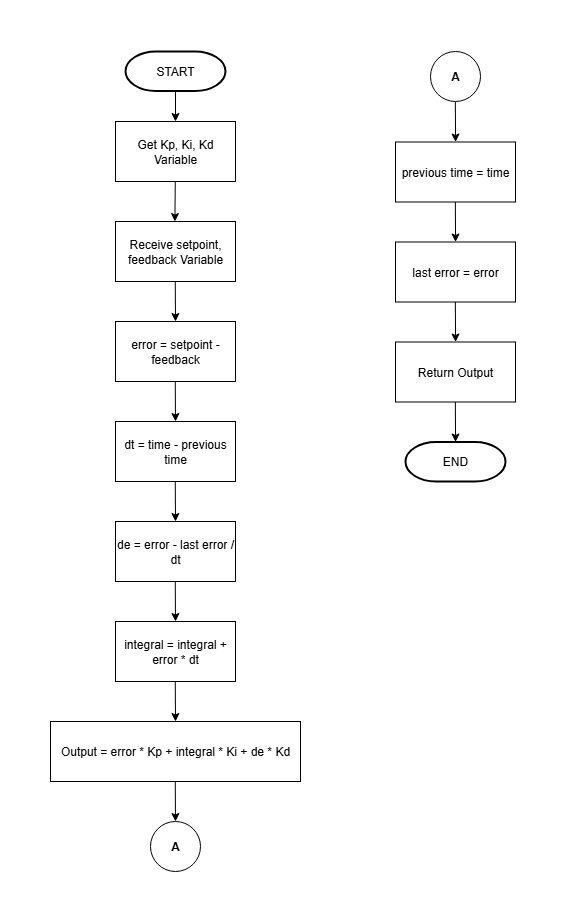

The diagram above was exported from draw.io. Its source (the exported page's mxGraphModel, read from the mxfile embedded in the PNG):
<mxGraphModel dx="1477" dy="814" grid="1" gridSize="10" guides="1" tooltips="1" connect="1" arrows="1" fold="1" page="1" pageScale="1" pageWidth="850" pageHeight="1100" math="0" shadow="0">
  <root>
    <mxCell id="0" />
    <mxCell id="1" parent="0" />
    <mxCell id="t-r5d_dQH_CXg5K2QSgZ-2" value="error = setpoint - feedback" style="rounded=0;whiteSpace=wrap;html=1;" parent="1" vertex="1">
      <mxGeometry x="235" y="380" width="120" height="60" as="geometry" />
    </mxCell>
    <mxCell id="t-r5d_dQH_CXg5K2QSgZ-3" value="Get Kp, Ki, Kd Variable" style="rounded=0;whiteSpace=wrap;html=1;" parent="1" vertex="1">
      <mxGeometry x="235" y="180" width="120" height="60" as="geometry" />
    </mxCell>
    <mxCell id="t-r5d_dQH_CXg5K2QSgZ-4" value="dt = time - previous time" style="rounded=0;whiteSpace=wrap;html=1;" parent="1" vertex="1">
      <mxGeometry x="235" y="480" width="120" height="60" as="geometry" />
    </mxCell>
    <mxCell id="t-r5d_dQH_CXg5K2QSgZ-5" value="de = error - last error / dt" style="rounded=0;whiteSpace=wrap;html=1;" parent="1" vertex="1">
      <mxGeometry x="235" y="580" width="120" height="60" as="geometry" />
    </mxCell>
    <mxCell id="t-r5d_dQH_CXg5K2QSgZ-6" value="integral = integral + error * dt" style="rounded=0;whiteSpace=wrap;html=1;" parent="1" vertex="1">
      <mxGeometry x="235" y="680" width="120" height="60" as="geometry" />
    </mxCell>
    <mxCell id="t-r5d_dQH_CXg5K2QSgZ-7" value="Output = error * Kp + integral * Ki + de * Kd" style="rounded=0;whiteSpace=wrap;html=1;" parent="1" vertex="1">
      <mxGeometry x="170" y="780" width="250" height="60" as="geometry" />
    </mxCell>
    <mxCell id="t-r5d_dQH_CXg5K2QSgZ-8" value="previous time = time" style="rounded=0;whiteSpace=wrap;html=1;" parent="1" vertex="1">
      <mxGeometry x="515" y="200.5" width="120" height="60" as="geometry" />
    </mxCell>
    <mxCell id="t-r5d_dQH_CXg5K2QSgZ-9" value="last error = error" style="rounded=0;whiteSpace=wrap;html=1;" parent="1" vertex="1">
      <mxGeometry x="515" y="300.5" width="120" height="60" as="geometry" />
    </mxCell>
    <mxCell id="t-r5d_dQH_CXg5K2QSgZ-10" value="Receive setpoint, feedback Variable" style="rounded=0;whiteSpace=wrap;html=1;" parent="1" vertex="1">
      <mxGeometry x="235" y="280" width="120" height="60" as="geometry" />
    </mxCell>
    <mxCell id="t-r5d_dQH_CXg5K2QSgZ-11" value="A" style="ellipse;whiteSpace=wrap;html=1;aspect=fixed;fontStyle=1" parent="1" vertex="1">
      <mxGeometry x="270" y="880" width="50" height="50" as="geometry" />
    </mxCell>
    <mxCell id="t-r5d_dQH_CXg5K2QSgZ-12" value="A" style="ellipse;whiteSpace=wrap;html=1;aspect=fixed;fontStyle=1" parent="1" vertex="1">
      <mxGeometry x="550" y="110" width="50" height="50" as="geometry" />
    </mxCell>
    <mxCell id="t-r5d_dQH_CXg5K2QSgZ-14" value="Return Output" style="rounded=0;whiteSpace=wrap;html=1;" parent="1" vertex="1">
      <mxGeometry x="515" y="400.5" width="120" height="60" as="geometry" />
    </mxCell>
    <mxCell id="t-r5d_dQH_CXg5K2QSgZ-16" value="" style="endArrow=classic;html=1;rounded=0;exitX=0.5;exitY=1;exitDx=0;exitDy=0;entryX=0.5;entryY=0;entryDx=0;entryDy=0;" parent="1" target="t-r5d_dQH_CXg5K2QSgZ-3" edge="1">
      <mxGeometry width="50" height="50" relative="1" as="geometry">
        <mxPoint x="295" y="149" as="sourcePoint" />
        <mxPoint x="505" y="510" as="targetPoint" />
      </mxGeometry>
    </mxCell>
    <mxCell id="t-r5d_dQH_CXg5K2QSgZ-17" value="" style="endArrow=classic;html=1;rounded=0;exitX=0.5;exitY=1;exitDx=0;exitDy=0;entryX=0.495;entryY=0;entryDx=0;entryDy=0;entryPerimeter=0;" parent="1" target="t-r5d_dQH_CXg5K2QSgZ-10" edge="1">
      <mxGeometry width="50" height="50" relative="1" as="geometry">
        <mxPoint x="294.77" y="240" as="sourcePoint" />
        <mxPoint x="294.77" y="271" as="targetPoint" />
      </mxGeometry>
    </mxCell>
    <mxCell id="t-r5d_dQH_CXg5K2QSgZ-18" value="" style="endArrow=classic;html=1;rounded=0;exitX=0.5;exitY=1;exitDx=0;exitDy=0;entryX=0.5;entryY=0;entryDx=0;entryDy=0;" parent="1" target="t-r5d_dQH_CXg5K2QSgZ-2" edge="1">
      <mxGeometry width="50" height="50" relative="1" as="geometry">
        <mxPoint x="294.77" y="340" as="sourcePoint" />
        <mxPoint x="294.77" y="371" as="targetPoint" />
      </mxGeometry>
    </mxCell>
    <mxCell id="t-r5d_dQH_CXg5K2QSgZ-19" value="" style="endArrow=classic;html=1;rounded=0;exitX=0.5;exitY=1;exitDx=0;exitDy=0;entryX=0.5;entryY=0;entryDx=0;entryDy=0;" parent="1" target="t-r5d_dQH_CXg5K2QSgZ-4" edge="1">
      <mxGeometry width="50" height="50" relative="1" as="geometry">
        <mxPoint x="294.77" y="440" as="sourcePoint" />
        <mxPoint x="294.77" y="471" as="targetPoint" />
      </mxGeometry>
    </mxCell>
    <mxCell id="t-r5d_dQH_CXg5K2QSgZ-20" value="" style="endArrow=classic;html=1;rounded=0;exitX=0.5;exitY=1;exitDx=0;exitDy=0;entryX=0.5;entryY=0;entryDx=0;entryDy=0;" parent="1" edge="1">
      <mxGeometry width="50" height="50" relative="1" as="geometry">
        <mxPoint x="294.77" y="540" as="sourcePoint" />
        <mxPoint x="295" y="580" as="targetPoint" />
      </mxGeometry>
    </mxCell>
    <mxCell id="t-r5d_dQH_CXg5K2QSgZ-21" value="" style="endArrow=classic;html=1;rounded=0;exitX=0.5;exitY=1;exitDx=0;exitDy=0;entryX=0.5;entryY=0;entryDx=0;entryDy=0;" parent="1" edge="1">
      <mxGeometry width="50" height="50" relative="1" as="geometry">
        <mxPoint x="294.77" y="640" as="sourcePoint" />
        <mxPoint x="295" y="680" as="targetPoint" />
      </mxGeometry>
    </mxCell>
    <mxCell id="t-r5d_dQH_CXg5K2QSgZ-22" value="" style="endArrow=classic;html=1;rounded=0;exitX=0.5;exitY=1;exitDx=0;exitDy=0;entryX=0.5;entryY=0;entryDx=0;entryDy=0;" parent="1" edge="1">
      <mxGeometry width="50" height="50" relative="1" as="geometry">
        <mxPoint x="294.77" y="740" as="sourcePoint" />
        <mxPoint x="295" y="780" as="targetPoint" />
      </mxGeometry>
    </mxCell>
    <mxCell id="t-r5d_dQH_CXg5K2QSgZ-23" value="" style="endArrow=classic;html=1;rounded=0;exitX=0.5;exitY=1;exitDx=0;exitDy=0;entryX=0.5;entryY=0;entryDx=0;entryDy=0;" parent="1" edge="1">
      <mxGeometry width="50" height="50" relative="1" as="geometry">
        <mxPoint x="294.77" y="840" as="sourcePoint" />
        <mxPoint x="295" y="880" as="targetPoint" />
      </mxGeometry>
    </mxCell>
    <mxCell id="t-r5d_dQH_CXg5K2QSgZ-24" value="" style="endArrow=classic;html=1;rounded=0;exitX=0.5;exitY=1;exitDx=0;exitDy=0;entryX=0.5;entryY=0;entryDx=0;entryDy=0;" parent="1" edge="1">
      <mxGeometry width="50" height="50" relative="1" as="geometry">
        <mxPoint x="574.85" y="160.5" as="sourcePoint" />
        <mxPoint x="575.08" y="200.5" as="targetPoint" />
      </mxGeometry>
    </mxCell>
    <mxCell id="t-r5d_dQH_CXg5K2QSgZ-25" value="" style="endArrow=classic;html=1;rounded=0;exitX=0.5;exitY=1;exitDx=0;exitDy=0;entryX=0.5;entryY=0;entryDx=0;entryDy=0;" parent="1" edge="1">
      <mxGeometry width="50" height="50" relative="1" as="geometry">
        <mxPoint x="574.85" y="260.5" as="sourcePoint" />
        <mxPoint x="575.08" y="300.5" as="targetPoint" />
      </mxGeometry>
    </mxCell>
    <mxCell id="t-r5d_dQH_CXg5K2QSgZ-26" value="" style="endArrow=classic;html=1;rounded=0;exitX=0.5;exitY=1;exitDx=0;exitDy=0;entryX=0.5;entryY=0;entryDx=0;entryDy=0;" parent="1" edge="1">
      <mxGeometry width="50" height="50" relative="1" as="geometry">
        <mxPoint x="574.85" y="360.5" as="sourcePoint" />
        <mxPoint x="575.08" y="400.5" as="targetPoint" />
      </mxGeometry>
    </mxCell>
    <mxCell id="t-r5d_dQH_CXg5K2QSgZ-27" value="" style="endArrow=classic;html=1;rounded=0;exitX=0.5;exitY=1;exitDx=0;exitDy=0;entryX=0.5;entryY=0;entryDx=0;entryDy=0;" parent="1" edge="1">
      <mxGeometry width="50" height="50" relative="1" as="geometry">
        <mxPoint x="574.85" y="460.5" as="sourcePoint" />
        <mxPoint x="575.08" y="500.5" as="targetPoint" />
      </mxGeometry>
    </mxCell>
    <mxCell id="2dpydMy9m_AGTEMF_Cp1-1" value="START" style="strokeWidth=2;html=1;shape=mxgraph.flowchart.terminator;whiteSpace=wrap;" parent="1" vertex="1">
      <mxGeometry x="245" y="110" width="100" height="39.5" as="geometry" />
    </mxCell>
    <mxCell id="2dpydMy9m_AGTEMF_Cp1-2" value="END" style="strokeWidth=2;html=1;shape=mxgraph.flowchart.terminator;whiteSpace=wrap;" parent="1" vertex="1">
      <mxGeometry x="525" y="500.5" width="100" height="39.5" as="geometry" />
    </mxCell>
  </root>
</mxGraphModel>